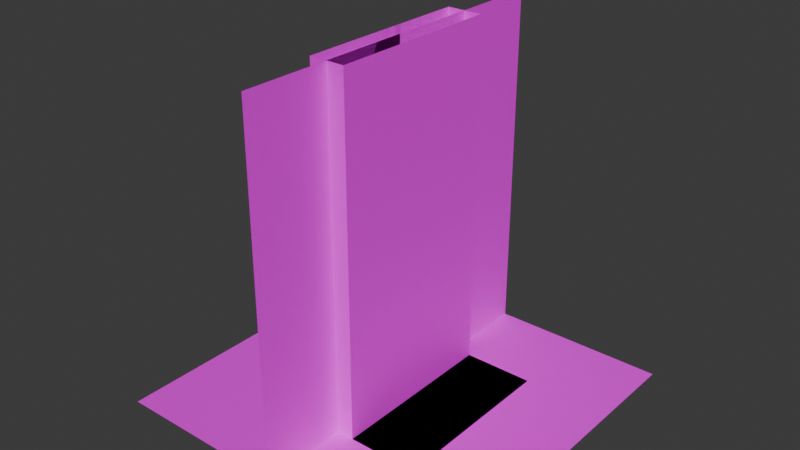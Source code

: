 # Source: tiles.blend  (saved by Blender 4.1.24; exported with 4.5.12 LTS)
import bpy
from mathutils import Matrix  # noqa: F401  (used for matrix-valued properties, if any)

bpy.ops.wm.read_factory_settings(use_empty=True)
scene = bpy.context.scene
scene.name = 'Scene'

# ---- collections
col_collection = bpy.data.collections.new('Collection'); scene.collection.children.link(col_collection)

# ---- images (referenced by path relative to the original .blend; pixels are not part of the script)
import os
ASSET_DIR = os.environ.get("B2B_ASSET_DIR", "")  # directory of the original .blend (textures are referenced by path, not embedded)
HERE = os.path.dirname(os.path.abspath(__file__))  # packed textures are extracted next to this script under _unpacked/

def load_image(name, relpath, width, height, colorspace="sRGB"):
    """Load a texture the original file referenced (path relative to the .blend, or extracted next to this script)."""
    p = next((c for c in (os.path.join(HERE, relpath), os.path.join(ASSET_DIR, relpath)) if relpath and os.path.exists(c)), "")
    if p:
        img = bpy.data.images.load(p, check_existing=True)
        img.name = name
    else:  # same state as the original file: an image datablock whose file is absent (Cycles renders it pink)
        img = bpy.data.images.new(name, width, height)
        img.source = "FILE"
        img.filepath = "//" + (relpath or name)
    img.colorspace_settings.name = colorspace
    return img
img_base_white_tile_albedo_png = load_image('base-white-tile_albedo.png', 'base-white-tile_albedo.png', 1024, 1024, 'sRGB')
img_white_marble_albedo_png = load_image('white-marble_albedo.png', 'white-marble_albedo.png', 1024, 1024, 'sRGB')

# ---- materials (node trees are filled in below, after node groups)
mat_floortiles = bpy.data.materials.new('floorTiles')
mat_floortiles.use_transparent_shadow = False
mat_marble = bpy.data.materials.new('marble')
mat_marble.use_transparent_shadow = False

# ---- material node trees
mat_floortiles.use_nodes = True; mat_floortiles.node_tree.nodes.clear()
_N = mat_floortiles.node_tree.nodes; _L = mat_floortiles.node_tree.links
n0 = _N.new('ShaderNodeBsdfPrincipled'); n0.name = 'Principled BSDF'; n0.location = (10, 300)
n1 = _N.new('ShaderNodeOutputMaterial'); n1.name = 'Material Output'; n1.location = (300, 300)
n2 = _N.new('ShaderNodeTexImage'); n2.name = 'Image Texture'; n2.location = (-340, 110)
n2.image = img_base_white_tile_albedo_png
_L.new(n0.outputs[0], n1.inputs[0])
_L.new(n2.outputs[0], n0.inputs[0])
n1.is_active_output = True
mat_marble.use_nodes = True; mat_marble.node_tree.nodes.clear()
_N = mat_marble.node_tree.nodes; _L = mat_marble.node_tree.links
n0 = _N.new('ShaderNodeBsdfPrincipled'); n0.name = 'Principled BSDF'; n0.location = (10, 300)
n1 = _N.new('ShaderNodeOutputMaterial'); n1.name = 'Material Output'; n1.location = (300, 300)
n2 = _N.new('ShaderNodeTexImage'); n2.name = 'Image Texture'; n2.location = (-374, 258)
n2.image = img_white_marble_albedo_png
_L.new(n0.outputs[0], n1.inputs[0])
_L.new(n2.outputs[0], n0.inputs[0])
n1.is_active_output = True

# ---- world
world_world = bpy.data.worlds.new('World'); scene.world = world_world
world_world.use_nodes = True; world_world.node_tree.nodes.clear()
_N = world_world.node_tree.nodes; _L = world_world.node_tree.links
n0 = _N.new('ShaderNodeOutputWorld'); n0.name = 'World Output'; n0.location = (300, 300)
n1 = _N.new('ShaderNodeBackground'); n1.name = 'Background'; n1.location = (10, 300)
n1.inputs[0].default_value = (0.05088, 0.05088, 0.05088, 1.0)
_L.new(n1.outputs[0], n0.inputs[0])
n0.is_active_output = True
world_world.color = (0.05088, 0.05088, 0.05088)
world_world.use_sun_shadow = False
world_world.sun_shadow_jitter_overblur = 0.0

# ---- meshes
me_plane = bpy.data.meshes.new('Plane')
me_plane.from_pydata([(-1.0, -1.0, 0.0), (1.0, -1.0, 0.0), (-1.0, 1.0, 0.0), (1.0, 1.0, 0.0)], [], [(0, 1, 3, 2)])
_uv = me_plane.uv_layers.new(name='UVMap')
_uv.uv.foreach_set('vector', [0.0, 0.0, 1.0, 0.0, 1.0, 1.0, 0.0, 1.0])
me_plane.materials.append(mat_floortiles)
me_plane.update()
me_plane_001 = bpy.data.meshes.new('Plane.001')
me_plane_001.from_pydata([(-2.0, -2.0, 0.0), (2.0, -2.0, 0.0), (-2.0, 2.0, 0.0), (2.0, 2.0, 0.0)], [], [(0, 1, 3, 2)])
_uv = me_plane_001.uv_layers.new(name='UVMap')
_uv.uv.foreach_set('vector', [0.0, 0.0, 2.0, 0.0, 2.0, 2.0, 0.0, 2.0])
me_plane_001.materials.append(mat_floortiles)
me_plane_001.update()
me_plane_002 = bpy.data.meshes.new('Plane.002')
me_plane_002.from_pydata([(-8.742e-08, 1.0, 4.0), (-8.742e-08, 1.0, 0.0), (8.742e-08, -1.0, 4.0), (8.742e-08, -1.0, 0.0)], [], [(0, 1, 3, 2)])
_uv = me_plane_002.uv_layers.new(name='UVMap')
_uv.uv.foreach_set('vector', [0.0, 2.0, 0.0, 0.0, 1.0, 0.0, 1.0, 2.0])
me_plane_002.materials.append(mat_marble)
me_plane_002.update()
me_plane_003 = bpy.data.meshes.new('Plane.003')
me_plane_003.from_pydata([(-8.742e-08, 2.0, 4.0), (-8.742e-08, 2.0, 0.0), (8.742e-08, -2.0, 4.0), (8.742e-08, -2.0, 0.0)], [], [(0, 1, 3, 2)])
_uv = me_plane_003.uv_layers.new(name='UVMap')
_uv.uv.foreach_set('vector', [0.0, 2.0, 0.0, 0.0, 2.0, 0.0, 2.0, 2.0])
me_plane_003.materials.append(mat_marble)
me_plane_003.update()
me_plane_004 = bpy.data.meshes.new('Plane.004')
me_plane_004.from_pydata([(-0.2, 1.0, 4.0), (-0.2, 1.0, 0.0), (-0.2, -1.0, 4.0), (-0.2, -1.0, 0.0), (0.2, 1.0, 4.0), (0.2, 1.0, 0.0), (0.2, -1.0, 4.0), (0.2, -1.0, 0.0)], [], [(0, 1, 3, 2), (4, 6, 7, 5), (3, 7, 6, 2), (0, 4, 5, 1)])
_uv = me_plane_004.uv_layers.new(name='UVMap')
_uv.uv.foreach_set('vector', [0.0, 2.0, 0.0, 0.0, 1.0, 0.0, 1.0, 2.0, 0.0, 2.0, 1.0, 2.0, 1.0, 0.0, 0.0, 0.0, 0.349, 0.9992, 0.1494, 0.9992, 0.1494, 2.995, 0.349, 2.995, 0.349, -1.994, 0.1494, -1.994, 0.1494, 0.001405, 0.349, 0.001405])
me_plane_004.materials.append(mat_marble)
me_plane_004.update()

# ---- objects
ob_floor2x2 = bpy.data.objects.new('floor2x2', me_plane)
ob_floor4x4 = bpy.data.objects.new('floor4x4', me_plane_001)
ob_wall2x4 = bpy.data.objects.new('wall2x4', me_plane_002)
ob_wall4x4 = bpy.data.objects.new('wall4x4', me_plane_003)
ob_wall2x4c = bpy.data.objects.new('wall2x4c', me_plane_004)

# ---- transforms, parenting, visibility, modifiers, constraints
ob_floor2x2.location = (0.0, 0.0, 0.0)
ob_floor4x4.location = (0.0, 0.0, 0.0)
ob_wall2x4.location = (0.0, 0.0, 0.0)
ob_wall4x4.location = (0.0, 0.0, 0.0)
ob_wall2x4c.location = (0.0, 0.0, 0.0)

# ---- collection membership
col_collection.objects.link(ob_floor2x2)
col_collection.objects.link(ob_floor4x4)
col_collection.objects.link(ob_wall2x4)
col_collection.objects.link(ob_wall4x4)
col_collection.objects.link(ob_wall2x4c)

# ---- scene / render settings (as saved in the file)
scene.frame_start = 1; scene.frame_end = 250; scene.frame_set(1)
scene.render.engine = 'BLENDER_EEVEE_NEXT'
scene.cycles.sampling_pattern = 'TABULATED_SOBOL'
scene.eevee.ray_tracing_options.trace_max_roughness = 0.0
bpy.context.view_layer.update()

# ---- added for rendering (the .blend has no active camera and no usable light): camera, sun
cam_auto = bpy.data.cameras.new('AutoCamera')
cam_auto.lens = 50.0
cam_auto.sensor_width = 36.0
cam_auto.clip_end = 1000.0
ob_auto_camera = bpy.data.objects.new('AutoCamera', cam_auto)
scene.collection.objects.link(ob_auto_camera)
ob_auto_camera.location = (6.41014, -7.69217, 7.12812)
ob_auto_camera.rotation_euler = (1.09748, -7.21219e-08, 0.694738)
scene.camera = ob_auto_camera
light_auto_sun = bpy.data.lights.new('AutoSun', 'SUN')
light_auto_sun.energy = 3.0
light_auto_sun.angle = 0.0523599
ob_auto_sun = bpy.data.objects.new('AutoSun', light_auto_sun)
scene.collection.objects.link(ob_auto_sun)
ob_auto_sun.rotation_euler = (0.872665, 0.174533, 0.523599)
bpy.context.view_layer.update()
